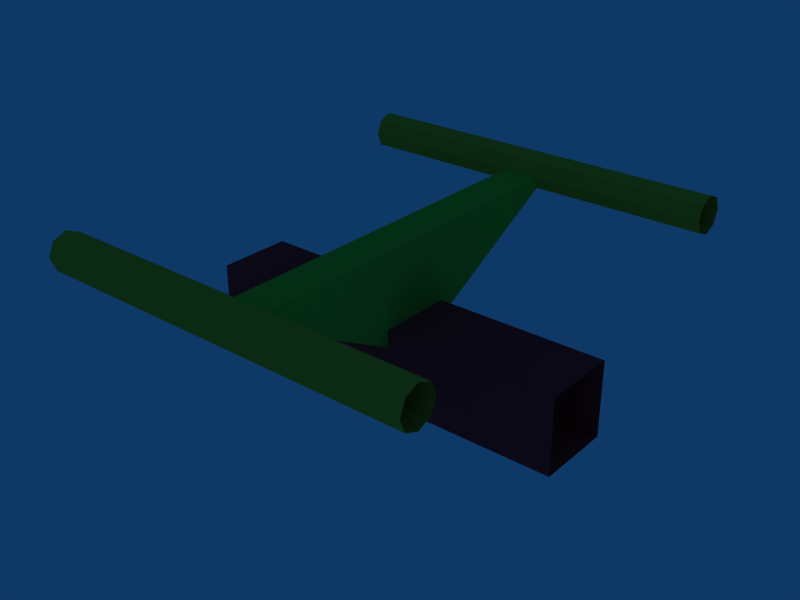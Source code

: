 # Source: track10.blend  (saved by Blender 4.0.36; exported with 4.5.12 LTS)
import bpy
from mathutils import Matrix  # noqa: F401  (used for matrix-valued properties, if any)

bpy.ops.wm.read_factory_settings(use_empty=True)
scene = bpy.context.scene
scene.name = 'Scene'

# ---- collections
col_collection_1 = bpy.data.collections.new('Collection 1'); scene.collection.children.link(col_collection_1)

# ---- materials (node trees are filled in below, after node groups)
mat_rails = bpy.data.materials.new('rails ')
mat_rails.alpha_threshold = 0.0
mat_rails.diffuse_color = (0.8, 0.7342, 0.1899, 1.0)
mat_rails.roughness = 0.5
mat_rails.line_color = (0.0, 0.0, 0.0, 1.0)
mat_support = bpy.data.materials.new('support')
mat_support.alpha_threshold = 0.0
mat_support.diffuse_color = (0.2648, 0.8, 0.2129, 1.0)
mat_support.roughness = 0.5
mat_support.line_color = (0.0, 0.0, 0.0, 1.0)
mat_center = bpy.data.materials.new('center')
mat_center.alpha_threshold = 0.0
mat_center.diffuse_color = (0.8, 0.1557, 0.2271, 1.0)
mat_center.roughness = 0.5
mat_center.line_color = (0.0, 0.0, 0.0, 1.0)

# ---- material node trees

# ---- world
world_world = bpy.data.worlds.new('World'); scene.world = world_world
world_world.color = (0.05656, 0.2208, 0.4)
world_world.use_sun_shadow = False
world_world.sun_shadow_jitter_overblur = 0.0
world_world.cycles.sampling_method = 'MANUAL'
world_world.cycles.sample_map_resolution = 256

# ---- meshes
me_track10 = bpy.data.meshes.new('track10')
me_track10.from_pydata([(0.5011, -0.09737, -0.3327), (0.5011, 0.5877, 0.102), (0.5011, 0.5877, 0.03132), (0.5011, 0.517, 0.03132), (0.5011, -0.4988, 0.06668), (0.5011, -0.5842, 0.03132), (0.5011, -0.5988, 0.06668), (0.5011, -0.5488, 0.01668), (0.5011, -0.5134, 0.03132), (0.5011, -0.5134, 0.102), (0.5011, -0.5488, 0.1167), (0.5011, -0.5842, 0.102), (-0.001096, -0.5988, 0.06668), (-0.001096, -0.5842, 0.03132), (-0.001096, -0.4988, 0.06668), (-0.001096, -0.5842, 0.102), (0.5011, 0.5024, 0.06668), (0.5011, 0.5524, 0.01668), (0.5011, 0.6024, 0.06668), (0.5011, 0.5524, 0.1167), (0.5011, 0.517, 0.102), (-0.001097, 0.517, 0.03132), (-0.001097, 0.5524, 0.01668), (-0.001097, 0.6024, 0.06668), (0.5011, 0.1027, -0.1327), (0.5011, -0.09737, -0.1327), (-0.001097, 0.1027, -0.1327), (0.5011, 0.1027, -0.3327), (-0.4985, 0.1027, -0.3327), (-0.4985, -0.09737, -0.3327), (-0.001097, -0.09737, -0.3327), (-0.001097, 0.1027, -0.3327), (-0.4985, 0.1027, -0.1327), (-0.4985, -0.09737, -0.1327), (-0.001097, -0.09737, -0.1327), (-0.05087, 0.002847, -0.2327), (0.04786, 0.002848, -0.2327), (-0.05088, 0.5523, 0.06663), (-0.05087, -0.5481, 0.0665), (0.04786, -0.5481, 0.0665), (0.04786, 0.5523, 0.06663), (-0.4991, 0.517, 0.102), (-0.4991, 0.5524, 0.1167), (-0.4991, 0.5877, 0.102), (-0.4991, 0.6024, 0.06668), (-0.4991, 0.5877, 0.03132), (-0.4991, 0.5524, 0.01668), (-0.4991, 0.517, 0.03132), (-0.4991, 0.5024, 0.06668), (-0.001097, 0.517, 0.102), (-0.001097, 0.5524, 0.1167), (-0.001097, 0.5877, 0.102), (-0.001097, 0.5877, 0.03132), (-0.001097, 0.5024, 0.06668), (-0.4991, -0.5842, 0.102), (-0.4991, -0.5488, 0.1167), (-0.4991, -0.5134, 0.102), (-0.4991, -0.4988, 0.06668), (-0.4991, -0.5134, 0.03132), (-0.4991, -0.5488, 0.01668), (-0.4991, -0.5842, 0.03132), (-0.4991, -0.5988, 0.06668), (-0.001096, -0.5488, 0.1167), (-0.001096, -0.5134, 0.102), (-0.001096, -0.5134, 0.03132), (-0.001096, -0.5488, 0.01668)], [], [(6, 12, 13, 5), (5, 13, 65, 7), (7, 65, 64, 8), (8, 64, 14, 4), (4, 14, 63, 9), (9, 63, 62, 10), (10, 62, 15, 11), (12, 6, 11, 15), (16, 53, 21, 3), (3, 21, 22, 17), (17, 22, 52, 2), (2, 52, 23, 18), (18, 23, 51, 1), (1, 51, 50, 19), (19, 50, 49, 20), (53, 16, 20, 49), (24, 26, 34, 25), (27, 0, 30, 31), (25, 34, 30, 0), (27, 31, 26, 24), (31, 28, 32, 26), (34, 33, 29, 30), (31, 30, 29, 28), (26, 32, 33, 34), (36, 35, 37, 40), (38, 37, 35), (39, 38, 35, 36), (40, 39, 36), (40, 37, 38, 39), (48, 53, 49, 41), (50, 42, 41, 49), (51, 43, 42, 50), (23, 44, 43, 51), (52, 45, 44, 23), (22, 46, 45, 52), (21, 47, 46, 22), (53, 48, 47, 21), (61, 12, 15, 54), (62, 55, 54, 15), (63, 56, 55, 62), (14, 57, 56, 63), (64, 58, 57, 14), (65, 59, 58, 64), (13, 60, 59, 65), (12, 61, 60, 13)])
me_track10.polygons.foreach_set('material_index', [0, 0, 0, 0, 0, 0, 0, 0, 0, 0, 0, 0, 0, 0, 0, 0, 2, 2, 2, 2, 2, 2, 2, 2, 1, 1, 1, 1, 1, 0, 0, 0, 0, 0, 0, 0, 0, 0, 0, 0, 0, 0, 0, 0, 0])
_uv = me_track10.uv_layers.new(name='UVMap')
_uv.uv.foreach_set('vector', [0.3452, 0.01451, 0.339, 0.9828, 0.2847, 0.9827, 0.2909, 0.01443, 0.2909, 0.01443, 0.2847, 0.9827, 0.2304, 0.9826, 0.2366, 0.01435, 0.2366, 0.01435, 0.2304, 0.9826, 0.1761, 0.9825, 0.1823, 0.01427, 0.1823, 0.01427, 0.1761, 0.9825, 0.1218, 0.9824, 0.128, 0.01419, 0.128, 0.01419, 0.1218, 0.9824, 0.06752, 0.9824, 0.07367, 0.01411, 0.07367, 0.01411, 0.06752, 0.9824, 0.01322, 0.9823, 0.01938, 0.01403, 0.4538, 0.01467, 0.4476, 0.9829, 0.3933, 0.9828, 0.3995, 0.01459, 0.339, 0.9828, 0.3452, 0.01451, 0.3995, 0.01459, 0.3933, 0.9828, 0.6488, 0.9805, 0.6425, 0.01226, 0.6974, 0.01218, 0.7036, 0.9804, 0.7036, 0.9804, 0.6974, 0.01218, 0.7522, 0.0121, 0.7584, 0.9803, 0.7584, 0.9803, 0.7522, 0.0121, 0.8071, 0.01202, 0.8133, 0.9803, 0.8133, 0.9803, 0.8071, 0.01202, 0.8619, 0.01194, 0.8681, 0.9802, 0.8681, 0.9802, 0.8619, 0.01194, 0.9168, 0.01185, 0.923, 0.9801, 0.923, 0.9801, 0.9168, 0.01185, 0.9716, 0.01177, 0.9778, 0.98, 0.5391, 0.9807, 0.5328, 0.01242, 0.5877, 0.01234, 0.5939, 0.9806, 0.6425, 0.01226, 0.6488, 0.9805, 0.5939, 0.9806, 0.5877, 0.01234, 0.01981, 0.02291, 0.02346, 0.982, 0.2618, 0.9814, 0.2582, 0.02232, 0.7349, 0.02115, 0.4965, 0.02174, 0.5002, 0.9808, 0.7385, 0.9803, 0.2582, 0.02232, 0.2618, 0.9814, 0.5002, 0.9808, 0.4965, 0.02174, 0.7349, 0.02115, 0.7385, 0.9803, 0.9769, 0.9797, 0.9732, 0.02056, 0.7349, 0.02115, 0.7385, 0.9803, 0.9769, 0.9797, 0.9732, 0.02056, 0.2582, 0.02232, 0.2618, 0.9814, 0.5002, 0.9808, 0.4965, 0.02174, 0.7349, 0.02115, 0.4965, 0.02174, 0.5002, 0.9808, 0.7385, 0.9803, 0.01981, 0.02291, 0.02346, 0.982, 0.2618, 0.9814, 0.2582, 0.02232, 0.8519, 0.3254, 0.968, 0.3256, 0.9692, 0.03384, 0.8531, 0.03358, 0.7254, 0.9781, 0.7295, 0.03358, 0.3755, 0.5044, 0.8496, 0.8635, 0.9657, 0.8638, 0.968, 0.3256, 0.8519, 0.3254, 0.02146, 0.03358, 0.02558, 0.9781, 0.3755, 0.5044, 0.8457, 0.03358, 0.7295, 0.03384, 0.7335, 0.9783, 0.8496, 0.9781, 0.6425, 0.01226, 0.6488, 0.9805, 0.5939, 0.9806, 0.5877, 0.01234, 0.5391, 0.9807, 0.5328, 0.01242, 0.5877, 0.01234, 0.5939, 0.9806, 0.923, 0.9801, 0.9168, 0.01185, 0.9716, 0.01177, 0.9778, 0.98, 0.8681, 0.9802, 0.8619, 0.01194, 0.9168, 0.01185, 0.923, 0.9801, 0.8133, 0.9803, 0.8071, 0.01202, 0.8619, 0.01194, 0.8681, 0.9802, 0.7584, 0.9803, 0.7522, 0.0121, 0.8071, 0.01202, 0.8133, 0.9803, 0.7036, 0.9804, 0.6974, 0.01218, 0.7522, 0.0121, 0.7584, 0.9803, 0.6488, 0.9805, 0.6425, 0.01226, 0.6974, 0.01218, 0.7036, 0.9804, 0.339, 0.9828, 0.3452, 0.01451, 0.3995, 0.01459, 0.3933, 0.9828, 0.4538, 0.01467, 0.4476, 0.9829, 0.3933, 0.9828, 0.3995, 0.01459, 0.07367, 0.01411, 0.06752, 0.9824, 0.01322, 0.9823, 0.01938, 0.01403, 0.128, 0.01419, 0.1218, 0.9824, 0.06752, 0.9824, 0.07367, 0.01411, 0.1823, 0.01427, 0.1761, 0.9825, 0.1218, 0.9824, 0.128, 0.01419, 0.2366, 0.01435, 0.2304, 0.9826, 0.1761, 0.9825, 0.1823, 0.01427, 0.2909, 0.01443, 0.2847, 0.9827, 0.2304, 0.9826, 0.2366, 0.01435, 0.3452, 0.01451, 0.339, 0.9828, 0.2847, 0.9827, 0.2909, 0.01443])
me_track10.materials.append(mat_rails)
me_track10.materials.append(mat_support)
me_track10.materials.append(mat_center)
me_track10.use_remesh_preserve_volume = False
me_track10.use_remesh_preserve_attributes = False
me_track10.use_mirror_vertex_groups = False
me_track10.update()

# ---- objects
ob_track10 = bpy.data.objects.new('track10', me_track10)

# ---- transforms, parenting, visibility, modifiers, constraints
ob_track10.location = (-1.478e-17, -3.282e-33, -0.06657)
ob_track10.lineart.crease_threshold = 0.0

# ---- collection membership
col_collection_1.objects.link(ob_track10)

# ---- scene / render settings (as saved in the file)
scene.frame_start = 1; scene.frame_end = 250; scene.frame_set(2)
scene.render.engine = 'BLENDER_EEVEE_NEXT'
scene.render.image_settings.file_format = 'JPEG'
scene.render.image_settings.color_mode = 'RGB'
scene.render.image_settings.compression = 90
scene.render.resolution_x = 800
scene.render.resolution_y = 600
scene.render.pixel_aspect_x = 100.0
scene.render.pixel_aspect_y = 100.0
scene.render.fps = 25
scene.render.dither_intensity = 0.0
scene.render.use_compositing = False
scene.render.use_sequencer = False
scene.render.bake_margin = 2
scene.render.bake_bias = 0.0
scene.render.use_stamp_time = False
scene.render.use_stamp_date = False
scene.render.use_stamp_frame = False
scene.render.use_stamp_camera = False
scene.render.use_stamp_scene = False
scene.render.use_stamp_filename = False
scene.render.use_stamp_render_time = False
scene.render.stamp_font_size = 0
scene.cycles.use_denoising = False
scene.cycles.samples = 10
scene.cycles.sampling_pattern = 'TABULATED_SOBOL'
scene.cycles.light_sampling_threshold = 0.0
scene.cycles.use_adaptive_sampling = False
scene.cycles.use_light_tree = False
scene.cycles.blur_glossy = 0.0
scene.cycles.volume_bounces = 1
scene.cycles.pixel_filter_type = 'GAUSSIAN'
scene.cycles.sample_clamp_indirect = 0.0
scene.view_settings.view_transform = 'Raw'
bpy.context.view_layer.update()

# ---- added for rendering (the .blend has no active camera): camera
cam_auto = bpy.data.cameras.new('AutoCamera')
cam_auto.lens = 50.0
cam_auto.sensor_width = 36.0
cam_auto.clip_end = 1000.0
ob_auto_camera = bpy.data.objects.new('AutoCamera', cam_auto)
scene.collection.objects.link(ob_auto_camera)
ob_auto_camera.location = (1.50584, -1.80403, 1.0293)
ob_auto_camera.rotation_euler = (1.09748, -7.21219e-08, 0.694738)
scene.camera = ob_auto_camera
bpy.context.view_layer.update()

